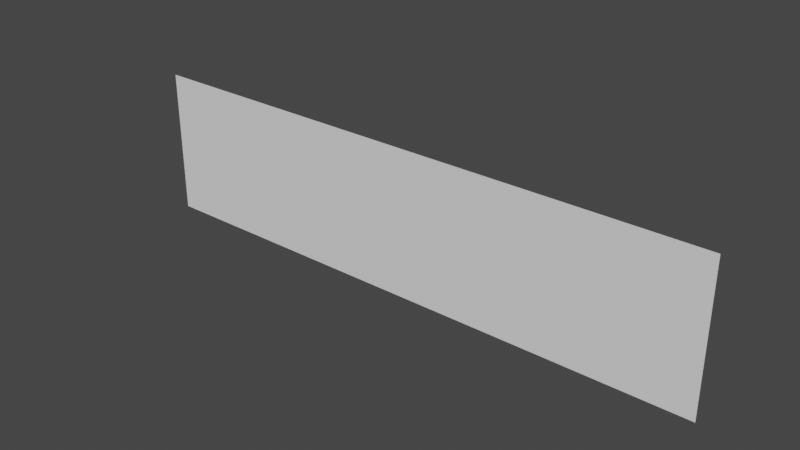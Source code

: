 # Source: Wall.blend  (saved by Blender 2.82.7; exported with 4.5.12 LTS)
import bpy
from mathutils import Matrix  # noqa: F401  (used for matrix-valued properties, if any)

bpy.ops.wm.read_factory_settings(use_empty=True)
scene = bpy.context.scene
scene.name = 'Scene'

# ---- world
world_world = bpy.data.worlds.new('World'); scene.world = world_world
world_world.use_nodes = True; world_world.node_tree.nodes.clear()
_N = world_world.node_tree.nodes; _L = world_world.node_tree.links
n0 = _N.new('ShaderNodeOutputWorld'); n0.name = 'World Output'; n0.location = (300, 300)
n1 = _N.new('ShaderNodeBackground'); n1.name = 'Background'; n1.location = (10, 300)
n1.inputs[0].default_value = (0.05088, 0.05088, 0.05088, 1.0)
_L.new(n1.outputs[0], n0.inputs[0])
n0.is_active_output = True
world_world.color = (0.05088, 0.05088, 0.05088)
world_world.use_sun_shadow = False
world_world.sun_shadow_jitter_overblur = 0.0

# ---- meshes
me_plane = bpy.data.meshes.new('Plane')
me_plane.from_pydata([(-0.5, 0.5, 0.0), (0.5, 0.5, 0.0), (-0.5, 0.5, 0.25), (0.5, 0.5, 0.25)], [], [(0, 1, 3, 2)])
_uv = me_plane.uv_layers.new(name='UVMap')
_uv.uv.foreach_set('vector', [0.0, 0.0, 1.0, 0.0, 1.0, 1.0, 0.0, 1.0])
me_plane.use_remesh_fix_poles = True
me_plane.use_remesh_preserve_attributes = False
me_plane.use_mirror_vertex_groups = False
me_plane.update()

# ---- objects
ob_plane = bpy.data.objects.new('Plane', me_plane)

# ---- transforms, parenting, visibility, modifiers, constraints
ob_plane.location = (0.0, 0.0, 0.0)
ob_plane.lineart.crease_threshold = 0.0

# ---- collection membership
scene.collection.objects.link(ob_plane)

# ---- scene / render settings (as saved in the file)
scene.frame_start = 1; scene.frame_end = 250; scene.frame_set(34)
scene.render.engine = 'BLENDER_EEVEE_NEXT'
scene.cycles.use_denoising = False
scene.cycles.samples = 128
scene.cycles.sampling_pattern = 'TABULATED_SOBOL'
scene.cycles.use_adaptive_sampling = False
scene.cycles.use_light_tree = False
scene.view_settings.view_transform = 'Filmic'
bpy.context.view_layer.update()

# ---- added for rendering (the .blend has no active camera and no usable light): camera, sun
cam_auto = bpy.data.cameras.new('AutoCamera')
cam_auto.lens = 50.0
cam_auto.sensor_width = 36.0
cam_auto.clip_end = 1000.0
ob_auto_camera = bpy.data.objects.new('AutoCamera', cam_auto)
scene.collection.objects.link(ob_auto_camera)
ob_auto_camera.location = (0.9537, -0.64444, 0.88796)
ob_auto_camera.rotation_euler = (1.09748, -7.21219e-08, 0.694738)
scene.camera = ob_auto_camera
light_auto_sun = bpy.data.lights.new('AutoSun', 'SUN')
light_auto_sun.energy = 3.0
light_auto_sun.angle = 0.0523599
ob_auto_sun = bpy.data.objects.new('AutoSun', light_auto_sun)
scene.collection.objects.link(ob_auto_sun)
ob_auto_sun.rotation_euler = (0.872665, 0.174533, 0.523599)
bpy.context.view_layer.update()
